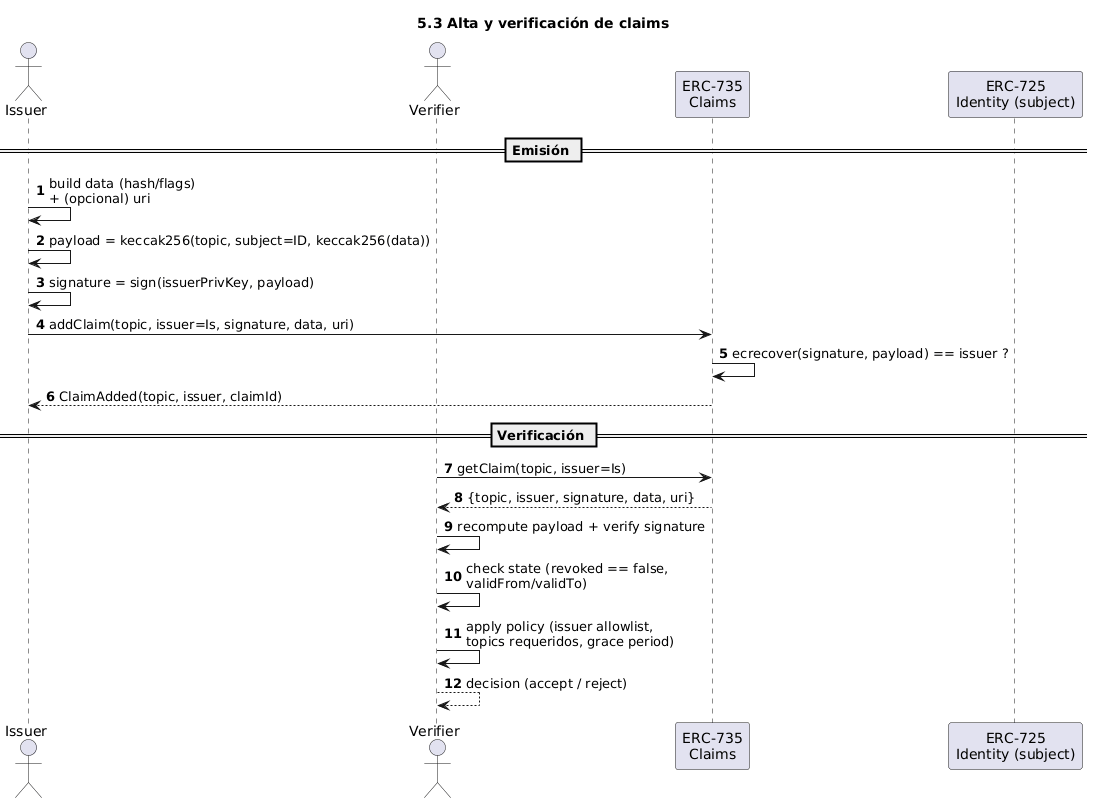

The diagram above was rendered by PlantUML. Its source (embedded in the PNG):
@startuml
title 5.3 Alta y verificación de claims
autonumber
actor Issuer as Is
actor Verifier as Vf
participant "ERC-735\nClaims" as CL
participant "ERC-725\nIdentity (subject)" as ID

== Emisión ==
Is -> Is : build data (hash/flags)\n+ (opcional) uri
Is -> Is : payload = keccak256(topic, subject=ID, keccak256(data))
Is -> Is : signature = sign(issuerPrivKey, payload)
Is -> CL : addClaim(topic, issuer=Is, signature, data, uri)
CL -> CL : ecrecover(signature, payload) == issuer ?
CL --> Is : ClaimAdded(topic, issuer, claimId)

== Verificación ==
Vf -> CL : getClaim(topic, issuer=Is)
CL --> Vf : {topic, issuer, signature, data, uri}
Vf -> Vf : recompute payload + verify signature
Vf -> Vf : check state (revoked == false,\nvalidFrom/validTo)
Vf -> Vf : apply policy (issuer allowlist,\ntopics requeridos, grace period)
Vf --> Vf : decision (accept / reject)
@enduml